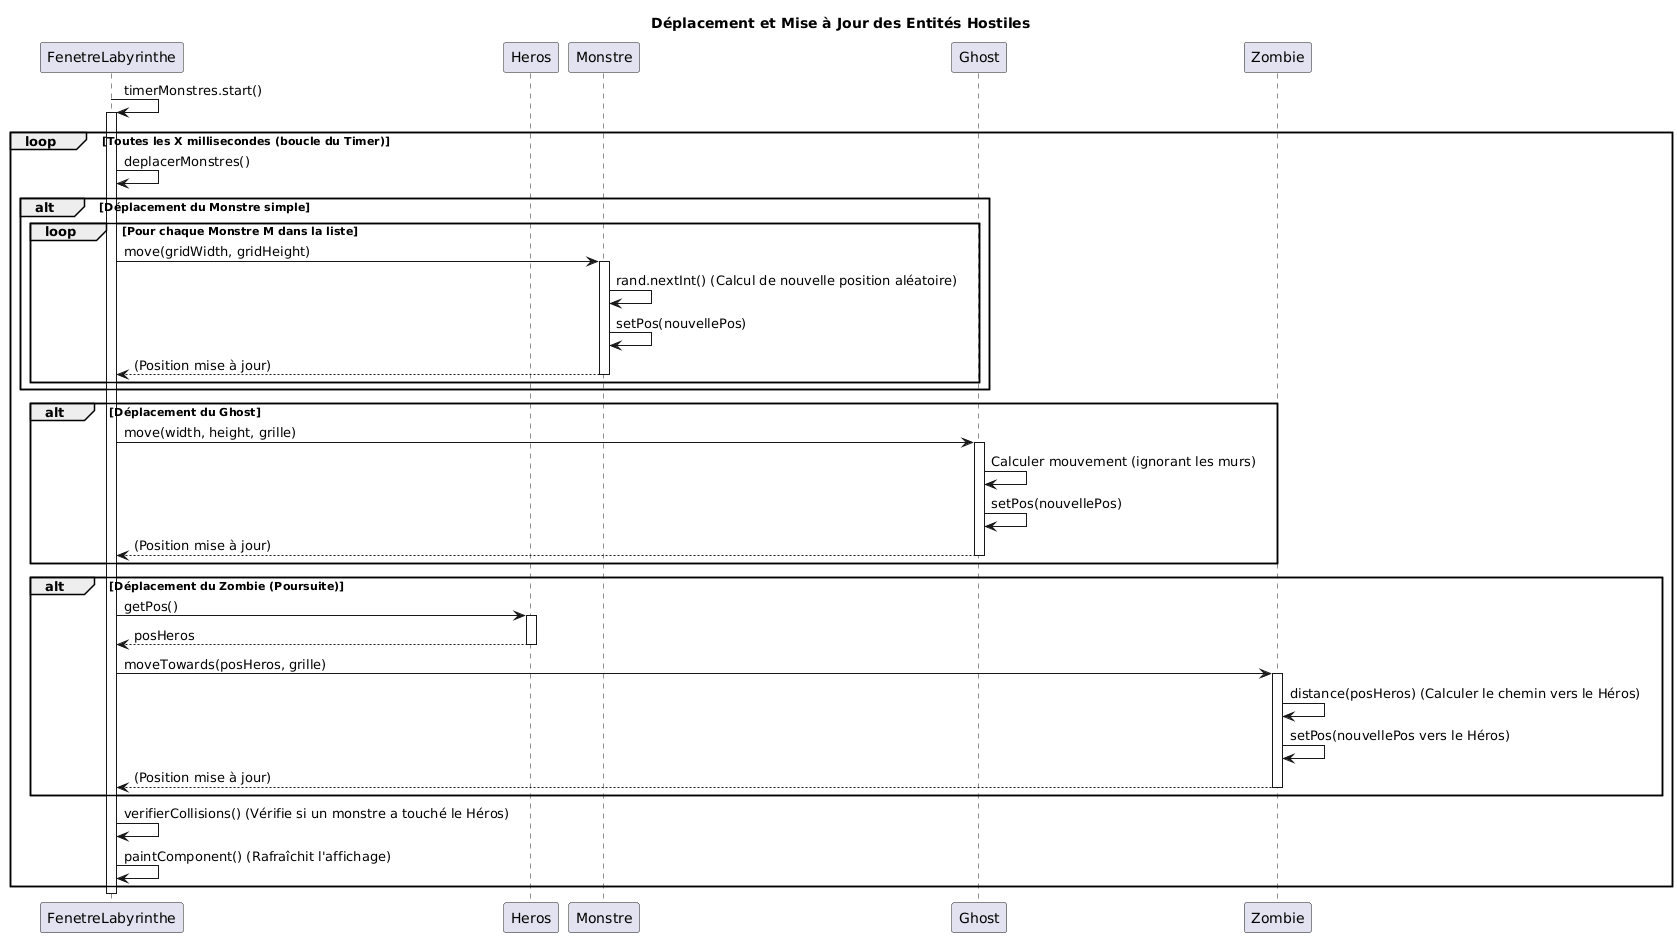

The diagram above was rendered by PlantUML. Its source (embedded in the PNG):
@startuml
title Déplacement et Mise à Jour des Entités Hostiles

participant FenetreLabyrinthe as FL
participant Heros as H
participant Monstre as M
participant Ghost as G
participant Zombie as Z

FL -> FL: timerMonstres.start()
activate FL

loop Toutes les X millisecondes (boucle du Timer)
    FL -> FL: deplacerMonstres()

    alt Déplacement du Monstre simple
        loop Pour chaque Monstre M dans la liste
            FL -> M: move(gridWidth, gridHeight)
            activate M
            M -> M: rand.nextInt() (Calcul de nouvelle position aléatoire)
            M -> M: setPos(nouvellePos)
            M --> FL: (Position mise à jour)
            deactivate M
        end
    end

    alt Déplacement du Ghost
        FL -> G: move(width, height, grille)
        activate G
        G -> G: Calculer mouvement (ignorant les murs)
        G -> G: setPos(nouvellePos)
        G --> FL: (Position mise à jour)
        deactivate G
    end

    alt Déplacement du Zombie (Poursuite)
        FL -> H: getPos()
        activate H
        H --> FL: posHeros
        deactivate H
        
        FL -> Z: moveTowards(posHeros, grille)
        activate Z
        Z -> Z: distance(posHeros) (Calculer le chemin vers le Héros)
        Z -> Z: setPos(nouvellePos vers le Héros)
        Z --> FL: (Position mise à jour)
        deactivate Z
    end

    FL -> FL: verifierCollisions() (Vérifie si un monstre a touché le Héros)
    FL -> FL: paintComponent() (Rafraîchit l'affichage)

end

deactivate FL
@enduml